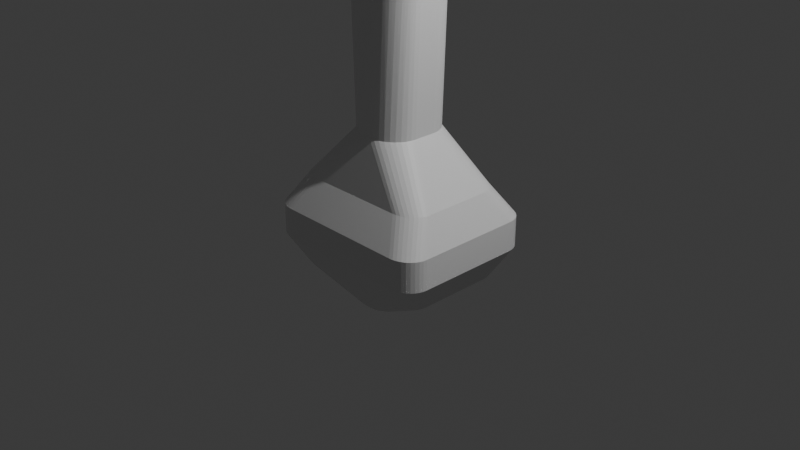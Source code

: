 # Source: dagger.blend  (saved by Blender 4.5.91; exported with 4.5.12 LTS)
import bpy
from mathutils import Matrix  # noqa: F401  (used for matrix-valued properties, if any)

bpy.ops.wm.read_factory_settings(use_empty=True)
scene = bpy.context.scene
scene.name = 'Scene'

# ---- collections
col_collection = bpy.data.collections.new('Collection'); scene.collection.children.link(col_collection)

# ---- materials (node trees are filled in below, after node groups)
mat_material = bpy.data.materials.new('Material')
mat_material.alpha_threshold = 0.0
mat_material.roughness = 0.5
mat_material.line_color = (0.0, 0.0, 0.0, 1.0)

# ---- material node trees
mat_material.use_nodes = True; mat_material.node_tree.nodes.clear()
_N = mat_material.node_tree.nodes; _L = mat_material.node_tree.links
n0 = _N.new('ShaderNodeOutputMaterial'); n0.name = 'Material Output'; n0.location = (200, 100)
n1 = _N.new('ShaderNodeBsdfPrincipled'); n1.name = 'Principled BSDF'; n1.location = (-200, 100)
n1.inputs[3].default_value = 1.45
_L.new(n1.outputs[0], n0.inputs[0])
n0.is_active_output = True

# ---- world
world_world = bpy.data.worlds.new('World'); scene.world = world_world
world_world.use_nodes = True; world_world.node_tree.nodes.clear()
_N = world_world.node_tree.nodes; _L = world_world.node_tree.links
n0 = _N.new('ShaderNodeOutputWorld'); n0.name = 'World Output'; n0.location = (200, 100)
n1 = _N.new('ShaderNodeBackground'); n1.name = 'Background'; n1.location = (-200, 100)
n1.inputs[0].default_value = (0.05088, 0.05088, 0.05088, 1.0)
_L.new(n1.outputs[0], n0.inputs[0])
n0.is_active_output = True
world_world.color = (0.05088, 0.05088, 0.05088)
world_world.sun_shadow_jitter_overblur = 0.0

# ---- cameras
cam_camera = bpy.data.cameras.new('Camera')
cam_camera.clip_end = 100.0
cam_camera.ortho_scale = 7.314

# ---- lights
light_light = bpy.data.lights.new('Light', 'POINT')
light_light.energy = 1000.0
light_light.shadow_soft_size = 0.1

# ---- meshes
me_cube = bpy.data.meshes.new('Cube')
me_cube.from_pydata([(0.03124, -0.4133, 6.211), (0.09513, -0.4089, 6.211), (0.03124, 0.4133, 6.211), (0.09513, 0.4089, 6.211), (0.1571, 0.3957, 6.211), (0.2152, 0.3742, 6.211), (0.2678, 0.3449, 6.211), (0.3131, 0.3089, 6.211), (0.3499, 0.2672, 6.211), (0.377, 0.221, 6.211), (0.3992, 0.1211, 6.211), (0.3936, 0.1718, 6.211), (-0.3992, -0.1211, 6.211), (-0.3936, -0.1718, 6.211), (-0.377, -0.221, 6.211), (-0.3499, -0.2672, 6.211), (-0.3131, -0.3089, 6.211), (-0.2678, -0.3449, 6.211), (-0.2152, -0.3742, 6.211), (-0.1571, -0.3957, 6.211), (-0.09513, -0.4089, 6.211), (-0.03124, -0.4133, 6.211), (0.3554, 0.1211, 1.0), (0.02781, 0.4133, 1.0), (0.3505, 0.1718, 1.0), (0.3357, 0.221, 1.0), (0.3115, 0.2672, 1.0), (0.2788, 0.3089, 1.0), (0.2384, 0.3449, 1.0), (0.1916, 0.3742, 1.0), (0.1399, 0.3957, 1.0), (0.0847, 0.4089, 1.0), (0.02158, 0.4409, -0.8498), (0.2891, 0.2052, -0.8498), (0.06804, 0.4373, -0.8498), (0.1131, 0.4267, -0.8498), (0.1553, 0.4093, -0.8498), (0.1935, 0.3858, -0.8498), (0.2265, 0.3567, -0.8498), (0.2533, 0.3231, -0.8498), (0.273, 0.2858, -0.8498), (0.2851, 0.2462, -0.8498), (0.02781, -0.4133, 1.0), (0.3554, -0.1211, 1.0), (0.0847, -0.4089, 1.0), (0.1399, -0.3957, 1.0), (0.1916, -0.3742, 1.0), (0.2384, -0.3449, 1.0), (0.2788, -0.3089, 1.0), (0.3115, -0.2672, 1.0), (0.3357, -0.221, 1.0), (0.3505, -0.1718, 1.0), (0.2891, -0.2052, -0.8498), (0.02158, -0.4409, -0.8498), (0.2851, -0.2462, -0.8498), (0.273, -0.2858, -0.8498), (0.2533, -0.3231, -0.8498), (0.2265, -0.3567, -0.8498), (0.1935, -0.3858, -0.8498), (0.1553, -0.4093, -0.8498), (0.1131, -0.4267, -0.8498), (0.06804, -0.4373, -0.8498), (-0.02781, 0.4133, 1.0), (-0.3554, 0.1211, 1.0), (-0.0847, 0.4089, 1.0), (-0.1399, 0.3957, 1.0), (-0.1916, 0.3742, 1.0), (-0.2384, 0.3449, 1.0), (-0.2788, 0.3089, 1.0), (-0.3115, 0.2672, 1.0), (-0.3357, 0.221, 1.0), (-0.3505, 0.1718, 1.0), (-0.2891, 0.2052, -0.8498), (-0.02158, 0.4409, -0.8498), (-0.2851, 0.2462, -0.8498), (-0.273, 0.2858, -0.8498), (-0.2533, 0.3231, -0.8498), (-0.2265, 0.3567, -0.8498), (-0.1935, 0.3858, -0.8498), (-0.1553, 0.4093, -0.8498), (-0.1131, 0.4267, -0.8498), (-0.06804, 0.4373, -0.8498), (-0.3554, -0.1211, 1.0), (-0.02781, -0.4133, 1.0), (-0.3505, -0.1718, 1.0), (-0.3357, -0.221, 1.0), (-0.3115, -0.2672, 1.0), (-0.2788, -0.3089, 1.0), (-0.2384, -0.3449, 1.0), (-0.1916, -0.3742, 1.0), (-0.1399, -0.3957, 1.0), (-0.0847, -0.4089, 1.0), (-0.02158, -0.4409, -0.8498), (-0.2891, -0.2052, -0.8498), (-0.06804, -0.4373, -0.8498), (-0.1131, -0.4267, -0.8498), (-0.1553, -0.4093, -0.8498), (-0.1935, -0.3858, -0.8498), (-0.2265, -0.3567, -0.8498), (-0.2533, -0.3231, -0.8498), (-0.273, -0.2858, -0.8498), (-0.2851, -0.2462, -0.8498), (0.8123, 0.3653, 0.4498), (0.5496, 0.6026, 0.4498), (0.8083, 0.4065, 0.4498), (0.7964, 0.4464, 0.4498), (0.7771, 0.4839, 0.4498), (0.7508, 0.5178, 0.4498), (0.7184, 0.5471, 0.4498), (0.6809, 0.5708, 0.4498), (0.6394, 0.5883, 0.4498), (0.5952, 0.599, 0.4498), (0.9864, 0.5758, 0.1249), (0.7261, 0.8123, 0.1249), (0.9824, 0.6169, 0.1249), (0.9707, 0.6567, 0.1249), (0.9515, 0.694, 0.1249), (0.9255, 0.7278, 0.1249), (0.8934, 0.7569, 0.1249), (0.8563, 0.7806, 0.1249), (0.8152, 0.798, 0.1249), (0.7713, 0.8087, 0.1249), (0.9864, 0.5763, -0.2), (0.7259, 0.8123, -0.2), (0.9824, 0.6173, -0.2), (0.9707, 0.657, -0.2), (0.9515, 0.6943, -0.2), (0.9255, 0.728, -0.2), (0.8934, 0.7571, -0.2), (0.8562, 0.7806, -0.2), (0.815, 0.798, -0.2), (0.7712, 0.8087, -0.2), (0.5489, 0.6445, -0.5249), (0.8123, 0.4087, -0.5249), (0.5946, 0.6409, -0.5249), (0.639, 0.6303, -0.5249), (0.6806, 0.6129, -0.5249), (0.7182, 0.5893, -0.5249), (0.7506, 0.5602, -0.5249), (0.777, 0.5266, -0.5249), (0.7964, 0.4893, -0.5249), (0.8083, 0.4496, -0.5249), (-0.5489, -0.6445, -0.5249), (-0.8123, -0.4087, -0.5249), (-0.5946, -0.6409, -0.5249), (-0.639, -0.6303, -0.5249), (-0.6806, -0.6129, -0.5249), (-0.7182, -0.5893, -0.5249), (-0.7506, -0.5602, -0.5249), (-0.777, -0.5266, -0.5249), (-0.7964, -0.4893, -0.5249), (-0.8083, -0.4496, -0.5249), (-0.7259, -0.8123, -0.2), (-0.9864, -0.5763, -0.2), (-0.7712, -0.8087, -0.2), (-0.815, -0.798, -0.2), (-0.8562, -0.7806, -0.2), (-0.8934, -0.7571, -0.2), (-0.9255, -0.728, -0.2), (-0.9515, -0.6943, -0.2), (-0.9707, -0.657, -0.2), (-0.9824, -0.6173, -0.2), (-0.7261, -0.8123, 0.1249), (-0.9864, -0.5758, 0.1249), (-0.7713, -0.8087, 0.1249), (-0.8152, -0.798, 0.1249), (-0.8563, -0.7806, 0.1249), (-0.8934, -0.7569, 0.1249), (-0.9255, -0.7278, 0.1249), (-0.9515, -0.694, 0.1249), (-0.9707, -0.6567, 0.1249), (-0.9824, -0.6169, 0.1249), (-0.8123, -0.3653, 0.4498), (-0.5496, -0.6026, 0.4498), (-0.8083, -0.4065, 0.4498), (-0.7964, -0.4464, 0.4498), (-0.7771, -0.4839, 0.4498), (-0.7508, -0.5178, 0.4498), (-0.7184, -0.5471, 0.4498), (-0.6809, -0.5708, 0.4498), (-0.6394, -0.5883, 0.4498), (-0.5952, -0.599, 0.4498), (0.5496, -0.6026, 0.4498), (0.8123, -0.3653, 0.4498), (0.5952, -0.599, 0.4498), (0.6394, -0.5883, 0.4498), (0.6809, -0.5708, 0.4498), (0.7184, -0.5471, 0.4498), (0.7508, -0.5178, 0.4498), (0.7771, -0.4839, 0.4498), (0.7964, -0.4464, 0.4498), (0.8083, -0.4065, 0.4498), (0.7261, -0.8123, 0.1249), (0.9864, -0.5758, 0.1249), (0.7713, -0.8087, 0.1249), (0.8152, -0.798, 0.1249), (0.8563, -0.7806, 0.1249), (0.8934, -0.7569, 0.1249), (0.9255, -0.7278, 0.1249), (0.9515, -0.694, 0.1249), (0.9707, -0.6567, 0.1249), (0.9824, -0.6169, 0.1249), (0.7259, -0.8123, -0.2), (0.9864, -0.5763, -0.2), (0.7712, -0.8087, -0.2), (0.815, -0.798, -0.2), (0.8562, -0.7806, -0.2), (0.8934, -0.7571, -0.2), (0.9255, -0.728, -0.2), (0.9515, -0.6943, -0.2), (0.9707, -0.657, -0.2), (0.9824, -0.6173, -0.2), (0.8123, -0.4087, -0.5249), (0.5489, -0.6445, -0.5249), (0.8083, -0.4496, -0.5249), (0.7964, -0.4893, -0.5249), (0.777, -0.5266, -0.5249), (0.7506, -0.5602, -0.5249), (0.7182, -0.5893, -0.5249), (0.6806, -0.6129, -0.5249), (0.639, -0.6303, -0.5249), (0.5946, -0.6409, -0.5249), (-0.5496, 0.6026, 0.4498), (-0.8123, 0.3653, 0.4498), (-0.5952, 0.599, 0.4498), (-0.6394, 0.5883, 0.4498), (-0.6809, 0.5708, 0.4498), (-0.7184, 0.5471, 0.4498), (-0.7508, 0.5178, 0.4498), (-0.7771, 0.4839, 0.4498), (-0.7964, 0.4464, 0.4498), (-0.8083, 0.4065, 0.4498), (-0.7261, 0.8123, 0.1249), (-0.9864, 0.5758, 0.1249), (-0.7713, 0.8087, 0.1249), (-0.8152, 0.798, 0.1249), (-0.8563, 0.7806, 0.1249), (-0.8934, 0.7569, 0.1249), (-0.9255, 0.7278, 0.1249), (-0.9515, 0.694, 0.1249), (-0.9707, 0.6567, 0.1249), (-0.9824, 0.6169, 0.1249), (-0.7259, 0.8123, -0.2), (-0.9864, 0.5763, -0.2), (-0.7712, 0.8087, -0.2), (-0.815, 0.798, -0.2), (-0.8562, 0.7806, -0.2), (-0.8934, 0.7571, -0.2), (-0.9255, 0.728, -0.2), (-0.9515, 0.6943, -0.2), (-0.9707, 0.657, -0.2), (-0.9824, 0.6173, -0.2), (-0.8123, 0.4087, -0.5249), (-0.5489, 0.6445, -0.5249), (-0.8083, 0.4496, -0.5249), (-0.7964, 0.4893, -0.5249), (-0.777, 0.5266, -0.5249), (-0.7506, 0.5602, -0.5249), (-0.7182, 0.5893, -0.5249), (-0.6806, 0.6129, -0.5249), (-0.639, 0.6303, -0.5249), (-0.5946, 0.6409, -0.5249), (0.1571, -0.3957, 6.211), (0.2152, -0.3742, 6.211), (0.2678, -0.3449, 6.211), (0.3131, -0.3089, 6.211), (0.3499, -0.2672, 6.211), (0.377, -0.221, 6.211), (0.3936, -0.1718, 6.211), (0.3992, -0.1211, 6.211), (-0.09513, 0.4089, 6.211), (-0.03124, 0.4133, 6.211), (-0.1571, 0.3957, 6.211), (-0.2152, 0.3742, 6.211), (-0.2678, 0.3449, 6.211), (-0.3131, 0.3089, 6.211), (-0.3499, 0.2672, 6.211), (-0.377, 0.221, 6.211), (-0.3936, 0.1718, 6.211), (-0.3992, 0.1211, 6.211), (0.03624, -0.4133, 3.605), (-0.03624, -0.4133, 3.605), (-0.3633, 0.3089, 3.605), (-0.3107, 0.3449, 3.605), (0.4567, -0.1718, 3.605), (0.4374, -0.221, 3.605), (0.4567, 0.1718, 3.605), (0.4632, 0.1211, 3.605), (-0.3633, -0.3089, 3.605), (-0.406, -0.2672, 3.605), (-0.1104, 0.4089, 3.605), (-0.03624, 0.4133, 3.605), (0.3107, -0.3449, 3.605), (0.2497, -0.3742, 3.605), (-0.1104, -0.4089, 3.605), (-0.1823, -0.3957, 3.605), (0.2497, 0.3742, 3.605), (0.3107, 0.3449, 3.605), (-0.406, 0.2672, 3.605), (0.4632, -0.1211, 3.605), (-0.4374, -0.221, 3.605), (0.4374, 0.221, 3.605), (-0.1823, 0.3957, 3.605), (0.3633, -0.3089, 3.605), (-0.2497, -0.3742, 3.605), (0.1104, -0.4089, 3.605), (0.1823, 0.3957, 3.605), (-0.4374, 0.221, 3.605), (-0.4567, -0.1718, 3.605), (0.406, 0.2672, 3.605), (-0.2497, 0.3742, 3.605), (0.406, -0.2672, 3.605), (-0.3107, -0.3449, 3.605), (0.1823, -0.3957, 3.605), (0.1104, 0.4089, 3.605), (-0.4567, 0.1718, 3.605), (-0.4632, -0.1211, 3.605), (0.3633, 0.3089, 3.605), (0.03624, 0.4133, 3.605), (-0.4632, 0.1211, 3.605), (-0.7195, -0.467, 5.602), (-1.041, -0.1524, 6.808), (-0.7195, 0.467, 5.602), (-1.041, 0.1524, 6.808), (0.7195, -0.467, 5.602), (1.041, -0.1524, 6.808), (0.7195, 0.467, 5.602), (1.041, 0.1524, 6.808), (-3.967, 0.2345, 6.072), (-3.967, -0.2345, 6.072), (-3.967, -0.1392, 6.571), (-3.967, 0.1392, 6.571), (3.967, 0.1392, 6.571), (3.967, 0.2345, 6.072), (3.967, -0.2345, 6.072), (3.967, -0.1392, 6.571), (-1.041, -0.1479, 15.85), (-1.041, 0.1479, 15.85), (1.041, 0.1479, 15.85), (1.041, -0.1479, 15.85), (0.0, 0.467, 5.602), (0.0, 0.3523, 6.808), (0.0, -0.467, 5.602), (0.0, -0.3523, 6.808), (0.0, 0.1479, 18.22), (0.0, -0.1479, 18.22), (-0.8801, -0.5525, 6.205), (-0.8801, 0.5525, 6.205), (0.8801, 0.5525, 6.205), (0.8801, -0.5525, 6.205), (-3.967, -0.2345, 6.322), (-3.967, 0.2345, 6.322), (3.967, 0.2345, 6.322), (3.967, -0.2345, 6.322), (0.0, -0.5525, 6.205), (0.0, 0.5525, 6.205)], [], [(293, 292, 264, 263), (289, 288, 16, 15), (285, 284, 268, 267), (301, 309, 8, 9), (308, 300, 14, 13), (298, 307, 277, 276), (296, 306, 4, 5), (280, 305, 1, 0), (304, 295, 19, 18), (292, 303, 265, 264), (290, 302, 272, 270), (286, 301, 9, 11), (300, 289, 15, 14), (284, 299, 269, 268), (282, 298, 276, 275), (297, 296, 5, 6), (295, 294, 20, 19), (291, 290, 270, 271), (287, 286, 11, 10), (283, 282, 275, 274), (133, 33, 41, 141), (141, 41, 40, 140), (140, 40, 39, 139), (139, 39, 38, 138), (138, 38, 37, 137), (137, 37, 36, 136), (136, 36, 35, 135), (135, 35, 34, 134), (134, 34, 32, 132), (173, 83, 91, 181), (181, 91, 90, 180), (180, 90, 89, 179), (179, 89, 88, 178), (178, 88, 87, 177), (177, 87, 86, 176), (176, 86, 85, 175), (175, 85, 84, 174), (174, 84, 82, 172), (213, 53, 61, 221), (221, 61, 60, 220), (220, 60, 59, 219), (219, 59, 58, 218), (218, 58, 57, 217), (217, 57, 56, 216), (216, 56, 55, 215), (215, 55, 54, 214), (214, 54, 52, 212), (253, 73, 81, 261), (261, 81, 80, 260), (260, 80, 79, 259), (259, 79, 78, 258), (258, 78, 77, 257), (257, 77, 76, 256), (256, 76, 75, 255), (255, 75, 74, 254), (254, 74, 72, 252), (22, 102, 104, 24), (24, 104, 105, 25), (25, 105, 106, 26), (26, 106, 107, 27), (27, 107, 108, 28), (28, 108, 109, 29), (29, 109, 110, 30), (30, 110, 111, 31), (31, 111, 103, 23), (102, 112, 114, 104), (104, 114, 115, 105), (105, 115, 116, 106), (106, 116, 117, 107), (107, 117, 118, 108), (108, 118, 119, 109), (109, 119, 120, 110), (110, 120, 121, 111), (111, 121, 113, 103), (112, 122, 124, 114), (114, 124, 125, 115), (115, 125, 126, 116), (116, 126, 127, 117), (117, 127, 128, 118), (118, 128, 129, 119), (119, 129, 130, 120), (120, 130, 131, 121), (121, 131, 123, 113), (122, 133, 141, 124), (124, 141, 140, 125), (125, 140, 139, 126), (126, 139, 138, 127), (127, 138, 137, 128), (128, 137, 136, 129), (129, 136, 135, 130), (130, 135, 134, 131), (131, 134, 132, 123), (92, 142, 144, 94), (94, 144, 145, 95), (95, 145, 146, 96), (96, 146, 147, 97), (97, 147, 148, 98), (98, 148, 149, 99), (99, 149, 150, 100), (100, 150, 151, 101), (101, 151, 143, 93), (142, 152, 154, 144), (144, 154, 155, 145), (145, 155, 156, 146), (146, 156, 157, 147), (147, 157, 158, 148), (148, 158, 159, 149), (149, 159, 160, 150), (150, 160, 161, 151), (151, 161, 153, 143), (152, 162, 164, 154), (154, 164, 165, 155), (155, 165, 166, 156), (156, 166, 167, 157), (157, 167, 168, 158), (158, 168, 169, 159), (159, 169, 170, 160), (160, 170, 171, 161), (161, 171, 163, 153), (162, 173, 181, 164), (164, 181, 180, 165), (165, 180, 179, 166), (166, 179, 178, 167), (167, 178, 177, 168), (168, 177, 176, 169), (169, 176, 175, 170), (170, 175, 174, 171), (171, 174, 172, 163), (42, 182, 184, 44), (44, 184, 185, 45), (45, 185, 186, 46), (46, 186, 187, 47), (47, 187, 188, 48), (48, 188, 189, 49), (49, 189, 190, 50), (50, 190, 191, 51), (51, 191, 183, 43), (182, 192, 194, 184), (184, 194, 195, 185), (185, 195, 196, 186), (186, 196, 197, 187), (187, 197, 198, 188), (188, 198, 199, 189), (189, 199, 200, 190), (190, 200, 201, 191), (191, 201, 193, 183), (192, 202, 204, 194), (194, 204, 205, 195), (195, 205, 206, 196), (196, 206, 207, 197), (197, 207, 208, 198), (198, 208, 209, 199), (199, 209, 210, 200), (200, 210, 211, 201), (201, 211, 203, 193), (202, 213, 221, 204), (204, 221, 220, 205), (205, 220, 219, 206), (206, 219, 218, 207), (207, 218, 217, 208), (208, 217, 216, 209), (209, 216, 215, 210), (210, 215, 214, 211), (211, 214, 212, 203), (62, 222, 224, 64), (64, 224, 225, 65), (65, 225, 226, 66), (66, 226, 227, 67), (67, 227, 228, 68), (68, 228, 229, 69), (69, 229, 230, 70), (70, 230, 231, 71), (71, 231, 223, 63), (222, 232, 234, 224), (224, 234, 235, 225), (225, 235, 236, 226), (226, 236, 237, 227), (227, 237, 238, 228), (228, 238, 239, 229), (229, 239, 240, 230), (230, 240, 241, 231), (231, 241, 233, 223), (232, 242, 244, 234), (234, 244, 245, 235), (235, 245, 246, 236), (236, 246, 247, 237), (237, 247, 248, 238), (238, 248, 249, 239), (239, 249, 250, 240), (240, 250, 251, 241), (241, 251, 243, 233), (242, 253, 261, 244), (244, 261, 260, 245), (245, 260, 259, 246), (246, 259, 258, 247), (247, 258, 257, 248), (248, 257, 256, 249), (249, 256, 255, 250), (250, 255, 254, 251), (251, 254, 252, 243), (102, 22, 43, 183), (281, 280, 0, 21), (222, 62, 23, 103), (73, 253, 132, 32), (33, 133, 212, 52), (72, 74, 75, 76, 77, 78, 79, 80, 81, 73, 32, 34, 35, 36, 37, 38, 39, 40, 41, 33, 52, 54, 55, 56, 57, 58, 59, 60, 61, 53, 92, 94, 95, 96, 97, 98, 99, 100, 101, 93), (182, 42, 83, 173), (53, 213, 142, 92), (172, 82, 63, 223), (93, 143, 252, 72), (112, 102, 183, 193), (232, 222, 103, 113), (242, 232, 113, 123), (122, 112, 193, 203), (253, 242, 123, 132), (133, 122, 203, 212), (143, 153, 243, 252), (213, 202, 152, 142), (153, 163, 233, 243), (202, 192, 162, 152), (163, 172, 223, 233), (192, 182, 173, 162), (302, 310, 273, 272), (303, 311, 266, 265), (312, 304, 18, 17), (305, 313, 262, 1), (306, 314, 3, 4), (307, 315, 278, 277), (316, 308, 13, 12), (309, 317, 7, 8), (299, 287, 10, 269), (310, 283, 274, 273), (311, 285, 267, 266), (288, 312, 17, 16), (318, 291, 271, 2), (313, 293, 263, 262), (314, 318, 2, 3), (315, 319, 279, 278), (294, 281, 21, 20), (319, 316, 12, 279), (317, 297, 6, 7), (27, 28, 297, 317), (63, 82, 316, 319), (91, 83, 281, 294), (71, 63, 319, 315), (31, 23, 318, 314), (45, 46, 293, 313), (23, 62, 291, 318), (87, 88, 312, 288), (49, 50, 285, 311), (66, 67, 283, 310), (43, 22, 287, 299), (26, 27, 317, 309), (82, 84, 308, 316), (70, 71, 315, 307), (30, 31, 314, 306), (44, 45, 313, 305), (88, 89, 304, 312), (48, 49, 311, 303), (65, 66, 310, 302), (83, 42, 280, 281), (67, 68, 282, 283), (22, 24, 286, 287), (62, 64, 290, 291), (90, 91, 294, 295), (28, 29, 296, 297), (68, 69, 298, 282), (51, 43, 299, 284), (85, 86, 289, 300), (24, 25, 301, 286), (64, 65, 302, 290), (47, 48, 303, 292), (89, 90, 295, 304), (42, 44, 305, 280), (29, 30, 306, 296), (69, 70, 307, 298), (84, 85, 300, 308), (25, 26, 309, 301), (50, 51, 284, 285), (86, 87, 288, 289), (46, 47, 292, 293), (322, 320, 329, 328), (355, 341, 327, 348), (321, 323, 331, 330), (354, 343, 321, 346), (340, 326, 324, 342), (323, 321, 336, 337), (350, 330, 331, 351), (352, 332, 335, 353), (349, 324, 334, 353), (324, 326, 333, 334), (347, 322, 328, 351), (346, 321, 330, 350), (327, 325, 335, 332), (348, 327, 332, 352), (344, 337, 336, 345), (343, 325, 339, 345), (341, 323, 337, 344), (325, 327, 338, 339), (327, 341, 344, 338), (321, 343, 345, 336), (338, 344, 345, 339), (322, 340, 342, 320), (349, 325, 343, 354), (347, 323, 341, 355), (322, 347, 355, 340), (324, 349, 354, 342), (326, 348, 352, 333), (320, 346, 350, 329), (323, 347, 351, 331), (325, 349, 353, 335), (333, 352, 353, 334), (329, 350, 351, 328), (342, 354, 346, 320), (340, 355, 348, 326)])
_uv = me_cube.uv_layers.new(name='UVMap')
_uv.uv.foreach_set('vector', [0.6726, 0.7456, 0.6583, 0.7335, 0.6609, 0.7376, 0.6752, 0.7473, 0.6272, 0.04643, 0.6289, 0.03323, 0.6293, 0.03014, 0.6275, 0.04322, 0.6304, 0.6895, 0.6265, 0.676, 0.6265, 0.677, 0.6311, 0.6919, 0.6304, 0.5605, 0.6369, 0.5472, 0.6385, 0.5441, 0.6311, 0.5581, 0.6253, 0.07389, 0.626, 0.06021, 0.6261, 0.05774, 0.6253, 0.07295, 0.6272, 0.2036, 0.626, 0.1898, 0.6261, 0.1923, 0.6275, 0.2068, 0.6726, 0.5044, 0.6892, 0.4962, 0.6914, 0.4952, 0.6752, 0.5027, 0.6901, 0.7996, 0.7078, 0.7594, 0.7092, 0.7598, 0.6895, 0.8007, 0.627, 0.954, 0.6263, 0.9273, 0.6261, 0.9248, 0.6274, 0.9441, 0.6583, 0.7335, 0.6463, 0.7156, 0.6487, 0.7186, 0.6609, 0.7376, 0.6253, 0.3435, 0.6263, 0.3227, 0.6261, 0.3252, 0.6253, 0.3451, 0.6265, 0.574, 0.6304, 0.5605, 0.6311, 0.5581, 0.6265, 0.573, 0.626, 0.06021, 0.6272, 0.04643, 0.6275, 0.04322, 0.6261, 0.05774, 0.6265, 0.676, 0.625, 0.6616, 0.625, 0.6616, 0.6265, 0.677, 0.6289, 0.2168, 0.6272, 0.2036, 0.6275, 0.2068, 0.6293, 0.2199, 0.6583, 0.5165, 0.6726, 0.5044, 0.6752, 0.5027, 0.6609, 0.5124, 0.6263, 0.9273, 0.6253, 0.9065, 0.6253, 0.9049, 0.6261, 0.9248, 0.625, 0.3647, 0.6253, 0.3435, 0.6253, 0.3451, 0.625, 0.3652, 0.625, 0.5884, 0.6265, 0.574, 0.6265, 0.573, 0.625, 0.5884, 0.6292, 0.2731, 0.6289, 0.2168, 0.6293, 0.2199, 0.6292, 0.2879, 0.425, 0.5457, 0.375, 0.5668, 0.3734, 0.5552, 0.4247, 0.5377, 0.4247, 0.5377, 0.3734, 0.5552, 0.3686, 0.5439, 0.4239, 0.5296, 0.4239, 0.5296, 0.3686, 0.5439, 0.3609, 0.5333, 0.4226, 0.5218, 0.4226, 0.5218, 0.3609, 0.5333, 0.3503, 0.5237, 0.4209, 0.5142, 0.4209, 0.5142, 0.3503, 0.5237, 0.3375, 0.5102, 0.4213, 0.4894, 0.4213, 0.4894, 0.3375, 0.5102, 0.3225, 0.5028, 0.4229, 0.4818, 0.4229, 0.4818, 0.3225, 0.5028, 0.3055, 0.497, 0.4241, 0.4742, 0.4241, 0.4742, 0.3055, 0.497, 0.2871, 0.4933, 0.4248, 0.4667, 0.4248, 0.4667, 0.2871, 0.4933, 0.299, 0.4603, 0.425, 0.4595, 0.575, 0.9596, 0.625, 0.8848, 0.6253, 0.9049, 0.5753, 0.9668, 0.5753, 0.9668, 0.6253, 0.9049, 0.6261, 0.9248, 0.576, 0.9744, 0.576, 0.9744, 0.6261, 0.9248, 0.6274, 0.9441, 0.5773, 0.982, 0.5773, 0.982, 0.6274, 0.9441, 0.625, 1.0, 0.5792, 1.0, 0.5793, 0.0, 0.625, 0.0, 0.6293, 0.03014, 0.5791, 0.01469, 0.5791, 0.01469, 0.6293, 0.03014, 0.6275, 0.04322, 0.5774, 0.02314, 0.5774, 0.02314, 0.6275, 0.04322, 0.6261, 0.05774, 0.5761, 0.03179, 0.5761, 0.03179, 0.6261, 0.05774, 0.6253, 0.07295, 0.5753, 0.04054, 0.5753, 0.04054, 0.6253, 0.07295, 0.625, 0.08839, 0.575, 0.04923, 0.425, 0.7905, 0.299, 0.7897, 0.2871, 0.7567, 0.4248, 0.7833, 0.4248, 0.7833, 0.2871, 0.7567, 0.3055, 0.753, 0.4241, 0.7758, 0.4241, 0.7758, 0.3055, 0.753, 0.3225, 0.7472, 0.4229, 0.7682, 0.4229, 0.7682, 0.3225, 0.7472, 0.3375, 0.7398, 0.4213, 0.7606, 0.4213, 0.7606, 0.3375, 0.7398, 0.3503, 0.7263, 0.4209, 0.7358, 0.4209, 0.7358, 0.3503, 0.7263, 0.3609, 0.7167, 0.4226, 0.7282, 0.4226, 0.7282, 0.3609, 0.7167, 0.3686, 0.7061, 0.4239, 0.7204, 0.4239, 0.7204, 0.3686, 0.7061, 0.3734, 0.6948, 0.4247, 0.7123, 0.4247, 0.7123, 0.3734, 0.6948, 0.375, 0.6832, 0.425, 0.7043, 0.425, 0.2905, 0.375, 0.3657, 0.3748, 0.3455, 0.4248, 0.2833, 0.4248, 0.2833, 0.3748, 0.3455, 0.374, 0.3256, 0.4241, 0.2758, 0.4241, 0.2758, 0.374, 0.3256, 0.3728, 0.3062, 0.4229, 0.2682, 0.4229, 0.2682, 0.3728, 0.3062, 0.3712, 0.2882, 0.4213, 0.2606, 0.4213, 0.2606, 0.3712, 0.2882, 0.3707, 0.2274, 0.4209, 0.2358, 0.4209, 0.2358, 0.3707, 0.2274, 0.3725, 0.2174, 0.4226, 0.2282, 0.4226, 0.2282, 0.3725, 0.2174, 0.3739, 0.2064, 0.4239, 0.2204, 0.4239, 0.2204, 0.3739, 0.2064, 0.3747, 0.1949, 0.4247, 0.2123, 0.4247, 0.2123, 0.3747, 0.1949, 0.375, 0.1832, 0.425, 0.2043, 0.625, 0.5884, 0.575, 0.5492, 0.5753, 0.5405, 0.6265, 0.573, 0.6265, 0.573, 0.5753, 0.5405, 0.5761, 0.5318, 0.6311, 0.5581, 0.6311, 0.5581, 0.5761, 0.5318, 0.5774, 0.5231, 0.6385, 0.5441, 0.6385, 0.5441, 0.5774, 0.5231, 0.5791, 0.5147, 0.6487, 0.5314, 0.6487, 0.5314, 0.5791, 0.5147, 0.5791, 0.4898, 0.6609, 0.5124, 0.6609, 0.5124, 0.5791, 0.4898, 0.5773, 0.482, 0.6752, 0.5027, 0.6752, 0.5027, 0.5773, 0.482, 0.576, 0.4744, 0.6914, 0.4952, 0.6914, 0.4952, 0.576, 0.4744, 0.5753, 0.4668, 0.7092, 0.4902, 0.7092, 0.4902, 0.5753, 0.4668, 0.575, 0.4596, 0.6895, 0.4493, 0.575, 0.5492, 0.525, 0.5364, 0.5251, 0.53, 0.5753, 0.5405, 0.5753, 0.5405, 0.5251, 0.53, 0.5256, 0.5237, 0.5761, 0.5318, 0.5761, 0.5318, 0.5256, 0.5237, 0.5263, 0.5175, 0.5774, 0.5231, 0.5774, 0.5231, 0.5263, 0.5175, 0.5272, 0.5117, 0.5791, 0.5147, 0.5791, 0.5147, 0.5272, 0.5117, 0.5272, 0.4891, 0.5791, 0.4898, 0.5791, 0.4898, 0.5272, 0.4891, 0.5263, 0.484, 0.5773, 0.482, 0.5773, 0.482, 0.5263, 0.484, 0.5256, 0.4785, 0.576, 0.4744, 0.576, 0.4744, 0.5256, 0.4785, 0.5251, 0.4728, 0.5753, 0.4668, 0.5753, 0.4668, 0.5251, 0.4728, 0.525, 0.467, 0.575, 0.4596, 0.525, 0.5364, 0.475, 0.5363, 0.4749, 0.5299, 0.5251, 0.53, 0.5251, 0.53, 0.4749, 0.5299, 0.4744, 0.5237, 0.5256, 0.5237, 0.5256, 0.5237, 0.4744, 0.5237, 0.4738, 0.5176, 0.5263, 0.5175, 0.5263, 0.5175, 0.4738, 0.5176, 0.4728, 0.512, 0.5272, 0.5117, 0.5272, 0.5117, 0.4728, 0.512, 0.4731, 0.489, 0.5272, 0.4891, 0.5272, 0.4891, 0.4731, 0.489, 0.4739, 0.4839, 0.5263, 0.484, 0.5263, 0.484, 0.4739, 0.4839, 0.4745, 0.4785, 0.5256, 0.4785, 0.5256, 0.4785, 0.4745, 0.4785, 0.4749, 0.4728, 0.5251, 0.4728, 0.5251, 0.4728, 0.4749, 0.4728, 0.475, 0.467, 0.525, 0.467, 0.475, 0.5363, 0.425, 0.5457, 0.4247, 0.5377, 0.4749, 0.5299, 0.4749, 0.5299, 0.4247, 0.5377, 0.4239, 0.5296, 0.4744, 0.5237, 0.4744, 0.5237, 0.4239, 0.5296, 0.4226, 0.5218, 0.4738, 0.5176, 0.4738, 0.5176, 0.4226, 0.5218, 0.4209, 0.5142, 0.4728, 0.512, 0.4728, 0.512, 0.4209, 0.5142, 0.4213, 0.4894, 0.4731, 0.489, 0.4731, 0.489, 0.4213, 0.4894, 0.4229, 0.4818, 0.4739, 0.4839, 0.4739, 0.4839, 0.4229, 0.4818, 0.4241, 0.4742, 0.4745, 0.4785, 0.4745, 0.4785, 0.4241, 0.4742, 0.4248, 0.4667, 0.4749, 0.4728, 0.4749, 0.4728, 0.4248, 0.4667, 0.425, 0.4595, 0.475, 0.467, 0.375, 0.8843, 0.425, 0.9595, 0.4248, 0.9667, 0.3748, 0.9045, 0.3748, 0.9045, 0.4248, 0.9667, 0.4241, 0.9742, 0.374, 0.9244, 0.374, 0.9244, 0.4241, 0.9742, 0.4229, 0.9818, 0.3728, 0.9438, 0.3728, 0.9438, 0.4229, 0.9818, 0.4208, 1.0, 0.375, 1.0, 0.375, 0.0, 0.4207, 0.0, 0.4209, 0.01422, 0.3707, 0.02255, 0.3707, 0.02255, 0.4209, 0.01422, 0.4226, 0.02178, 0.3725, 0.03255, 0.3725, 0.03255, 0.4226, 0.02178, 0.4239, 0.02965, 0.3739, 0.04358, 0.3739, 0.04358, 0.4239, 0.02965, 0.4247, 0.03769, 0.3747, 0.05513, 0.3747, 0.05513, 0.4247, 0.03769, 0.425, 0.04574, 0.375, 0.06682, 0.425, 0.9595, 0.475, 0.967, 0.4749, 0.9728, 0.4248, 0.9667, 0.4248, 0.9667, 0.4749, 0.9728, 0.4745, 0.9785, 0.4241, 0.9742, 0.4241, 0.9742, 0.4745, 0.9785, 0.4739, 0.9839, 0.4229, 0.9818, 0.4229, 0.9818, 0.4739, 0.9839, 0.4707, 1.0, 0.4208, 1.0, 0.4207, 0.0, 0.4707, 0.0, 0.4728, 0.01201, 0.4209, 0.01422, 0.4209, 0.01422, 0.4728, 0.01201, 0.4738, 0.01763, 0.4226, 0.02178, 0.4226, 0.02178, 0.4738, 0.01763, 0.4744, 0.02367, 0.4239, 0.02965, 0.4239, 0.02965, 0.4744, 0.02367, 0.4749, 0.02995, 0.4247, 0.03769, 0.4247, 0.03769, 0.4749, 0.02995, 0.475, 0.03631, 0.425, 0.04574, 0.475, 0.967, 0.525, 0.967, 0.5251, 0.9728, 0.4749, 0.9728, 0.4749, 0.9728, 0.5251, 0.9728, 0.5256, 0.9785, 0.4745, 0.9785, 0.4745, 0.9785, 0.5256, 0.9785, 0.5263, 0.984, 0.4739, 0.9839, 0.4739, 0.9839, 0.5263, 0.984, 0.5294, 1.0, 0.4707, 1.0, 0.4707, 0.0, 0.5294, 0.0, 0.5272, 0.01175, 0.4728, 0.01201, 0.4728, 0.01201, 0.5272, 0.01175, 0.5263, 0.01752, 0.4738, 0.01763, 0.4738, 0.01763, 0.5263, 0.01752, 0.5256, 0.02366, 0.4744, 0.02367, 0.4744, 0.02367, 0.5256, 0.02366, 0.5251, 0.03, 0.4749, 0.02995, 0.4749, 0.02995, 0.5251, 0.03, 0.525, 0.03639, 0.475, 0.03631, 0.525, 0.967, 0.575, 0.9596, 0.5753, 0.9668, 0.5251, 0.9728, 0.5251, 0.9728, 0.5753, 0.9668, 0.576, 0.9744, 0.5256, 0.9785, 0.5256, 0.9785, 0.576, 0.9744, 0.5773, 0.982, 0.5263, 0.984, 0.5263, 0.984, 0.5773, 0.982, 0.5792, 1.0, 0.5294, 1.0, 0.5294, 0.0, 0.5793, 0.0, 0.5791, 0.01469, 0.5272, 0.01175, 0.5272, 0.01175, 0.5791, 0.01469, 0.5774, 0.02314, 0.5263, 0.01752, 0.5263, 0.01752, 0.5774, 0.02314, 0.5761, 0.03179, 0.5256, 0.02366, 0.5256, 0.02366, 0.5761, 0.03179, 0.5753, 0.04054, 0.5251, 0.03, 0.5251, 0.03, 0.5753, 0.04054, 0.575, 0.04923, 0.525, 0.03639, 0.6895, 0.8007, 0.575, 0.7904, 0.5753, 0.7832, 0.7092, 0.7598, 0.7092, 0.7598, 0.5753, 0.7832, 0.576, 0.7756, 0.6914, 0.7548, 0.6914, 0.7548, 0.576, 0.7756, 0.5773, 0.768, 0.6752, 0.7473, 0.6752, 0.7473, 0.5773, 0.768, 0.5791, 0.7602, 0.6609, 0.7376, 0.6609, 0.7376, 0.5791, 0.7602, 0.5791, 0.7353, 0.6487, 0.7186, 0.6487, 0.7186, 0.5791, 0.7353, 0.5774, 0.7269, 0.6385, 0.7059, 0.6385, 0.7059, 0.5774, 0.7269, 0.5761, 0.7182, 0.6311, 0.6919, 0.6311, 0.6919, 0.5761, 0.7182, 0.5753, 0.7095, 0.6265, 0.677, 0.6265, 0.677, 0.5753, 0.7095, 0.575, 0.7008, 0.625, 0.6616, 0.575, 0.7904, 0.525, 0.783, 0.5251, 0.7772, 0.5753, 0.7832, 0.5753, 0.7832, 0.5251, 0.7772, 0.5256, 0.7715, 0.576, 0.7756, 0.576, 0.7756, 0.5256, 0.7715, 0.5263, 0.766, 0.5773, 0.768, 0.5773, 0.768, 0.5263, 0.766, 0.5272, 0.7609, 0.5791, 0.7602, 0.5791, 0.7602, 0.5272, 0.7609, 0.5272, 0.7383, 0.5791, 0.7353, 0.5791, 0.7353, 0.5272, 0.7383, 0.5263, 0.7325, 0.5774, 0.7269, 0.5774, 0.7269, 0.5263, 0.7325, 0.5256, 0.7263, 0.5761, 0.7182, 0.5761, 0.7182, 0.5256, 0.7263, 0.5251, 0.72, 0.5753, 0.7095, 0.5753, 0.7095, 0.5251, 0.72, 0.525, 0.7136, 0.575, 0.7008, 0.525, 0.783, 0.475, 0.783, 0.4749, 0.7772, 0.5251, 0.7772, 0.5251, 0.7772, 0.4749, 0.7772, 0.4745, 0.7715, 0.5256, 0.7715, 0.5256, 0.7715, 0.4745, 0.7715, 0.4739, 0.7661, 0.5263, 0.766, 0.5263, 0.766, 0.4739, 0.7661, 0.4731, 0.761, 0.5272, 0.7609, 0.5272, 0.7609, 0.4731, 0.761, 0.4728, 0.738, 0.5272, 0.7383, 0.5272, 0.7383, 0.4728, 0.738, 0.4738, 0.7324, 0.5263, 0.7325, 0.5263, 0.7325, 0.4738, 0.7324, 0.4744, 0.7263, 0.5256, 0.7263, 0.5256, 0.7263, 0.4744, 0.7263, 0.4749, 0.7201, 0.5251, 0.72, 0.5251, 0.72, 0.4749, 0.7201, 0.475, 0.7137, 0.525, 0.7136, 0.475, 0.783, 0.425, 0.7905, 0.4248, 0.7833, 0.4749, 0.7772, 0.4749, 0.7772, 0.4248, 0.7833, 0.4241, 0.7758, 0.4745, 0.7715, 0.4745, 0.7715, 0.4241, 0.7758, 0.4229, 0.7682, 0.4739, 0.7661, 0.4739, 0.7661, 0.4229, 0.7682, 0.4213, 0.7606, 0.4731, 0.761, 0.4731, 0.761, 0.4213, 0.7606, 0.4209, 0.7358, 0.4728, 0.738, 0.4728, 0.738, 0.4209, 0.7358, 0.4226, 0.7282, 0.4738, 0.7324, 0.4738, 0.7324, 0.4226, 0.7282, 0.4239, 0.7204, 0.4744, 0.7263, 0.4744, 0.7263, 0.4239, 0.7204, 0.4247, 0.7123, 0.4749, 0.7201, 0.4749, 0.7201, 0.4247, 0.7123, 0.425, 0.7043, 0.475, 0.7137, 0.625, 0.3652, 0.575, 0.2904, 0.5753, 0.2832, 0.6253, 0.3451, 0.6253, 0.3451, 0.5753, 0.2832, 0.576, 0.2756, 0.6261, 0.3252, 0.6261, 0.3252, 0.576, 0.2756, 0.5773, 0.268, 0.6274, 0.3059, 0.6274, 0.3059, 0.5773, 0.268, 0.5791, 0.2602, 0.6292, 0.2879, 0.6292, 0.2879, 0.5791, 0.2602, 0.5791, 0.2353, 0.6293, 0.2199, 0.6293, 0.2199, 0.5791, 0.2353, 0.5774, 0.2269, 0.6275, 0.2068, 0.6275, 0.2068, 0.5774, 0.2269, 0.5761, 0.2182, 0.6261, 0.1923, 0.6261, 0.1923, 0.5761, 0.2182, 0.5753, 0.2095, 0.6253, 0.177, 0.6253, 0.177, 0.5753, 0.2095, 0.575, 0.2008, 0.625, 0.1616, 0.575, 0.2904, 0.525, 0.283, 0.5251, 0.2772, 0.5753, 0.2832, 0.5753, 0.2832, 0.5251, 0.2772, 0.5256, 0.2715, 0.576, 0.2756, 0.576, 0.2756, 0.5256, 0.2715, 0.5263, 0.266, 0.5773, 0.268, 0.5773, 0.268, 0.5263, 0.266, 0.5272, 0.2609, 0.5791, 0.2602, 0.5791, 0.2602, 0.5272, 0.2609, 0.5272, 0.2383, 0.5791, 0.2353, 0.5791, 0.2353, 0.5272, 0.2383, 0.5263, 0.2325, 0.5774, 0.2269, 0.5774, 0.2269, 0.5263, 0.2325, 0.5256, 0.2263, 0.5761, 0.2182, 0.5761, 0.2182, 0.5256, 0.2263, 0.5251, 0.22, 0.5753, 0.2095, 0.5753, 0.2095, 0.5251, 0.22, 0.525, 0.2136, 0.575, 0.2008, 0.525, 0.283, 0.475, 0.283, 0.4749, 0.2772, 0.5251, 0.2772, 0.5251, 0.2772, 0.4749, 0.2772, 0.4745, 0.2715, 0.5256, 0.2715, 0.5256, 0.2715, 0.4745, 0.2715, 0.4739, 0.2661, 0.5263, 0.266, 0.5263, 0.266, 0.4739, 0.2661, 0.4731, 0.261, 0.5272, 0.2609, 0.5272, 0.2609, 0.4731, 0.261, 0.4728, 0.238, 0.5272, 0.2383, 0.5272, 0.2383, 0.4728, 0.238, 0.4738, 0.2324, 0.5263, 0.2325, 0.5263, 0.2325, 0.4738, 0.2324, 0.4744, 0.2263, 0.5256, 0.2263, 0.5256, 0.2263, 0.4744, 0.2263, 0.4749, 0.2201, 0.5251, 0.22, 0.5251, 0.22, 0.4749, 0.2201, 0.475, 0.2137, 0.525, 0.2136, 0.475, 0.283, 0.425, 0.2905, 0.4248, 0.2833, 0.4749, 0.2772, 0.4749, 0.2772, 0.4248, 0.2833, 0.4241, 0.2758, 0.4745, 0.2715, 0.4745, 0.2715, 0.4241, 0.2758, 0.4229, 0.2682, 0.4739, 0.2661, 0.4739, 0.2661, 0.4229, 0.2682, 0.4213, 0.2606, 0.4731, 0.261, 0.4731, 0.261, 0.4213, 0.2606, 0.4209, 0.2358, 0.4728, 0.238, 0.4728, 0.238, 0.4209, 0.2358, 0.4226, 0.2282, 0.4738, 0.2324, 0.4738, 0.2324, 0.4226, 0.2282, 0.4239, 0.2204, 0.4744, 0.2263, 0.4744, 0.2263, 0.4239, 0.2204, 0.4247, 0.2123, 0.4749, 0.2201, 0.4749, 0.2201, 0.4247, 0.2123, 0.425, 0.2043, 0.475, 0.2137, 0.575, 0.5492, 0.625, 0.5884, 0.625, 0.6616, 0.575, 0.7008, 0.625, 0.8853, 0.6901, 0.7996, 0.6895, 0.8007, 0.625, 0.8848, 0.575, 0.2904, 0.625, 0.3652, 0.6895, 0.4493, 0.575, 0.4596, 0.375, 0.3657, 0.425, 0.2905, 0.425, 0.4595, 0.299, 0.4603, 0.375, 0.5668, 0.425, 0.5457, 0.425, 0.7043, 0.375, 0.6832, 0.125, 0.5668, 0.1268, 0.5552, 0.132, 0.544, 0.1405, 0.5334, 0.1521, 0.5239, 0.1663, 0.5156, 0.1828, 0.509, 0.2011, 0.504, 0.2206, 0.501, 0.2407, 0.5, 0.299, 0.4603, 0.2871, 0.4933, 0.3055, 0.497, 0.3225, 0.5028, 0.3375, 0.5102, 0.3503, 0.5237, 0.3609, 0.5333, 0.3686, 0.5439, 0.3734, 0.5552, 0.375, 0.5668, 0.375, 0.6832, 0.3734, 0.6948, 0.3686, 0.7061, 0.3609, 0.7167, 0.3503, 0.7263, 0.3375, 0.7398, 0.3225, 0.7472, 0.3055, 0.753, 0.2871, 0.7567, 0.299, 0.7897, 0.2407, 0.75, 0.2206, 0.749, 0.2011, 0.746, 0.1828, 0.741, 0.1663, 0.7344, 0.1521, 0.7261, 0.1405, 0.7166, 0.132, 0.706, 0.1268, 0.6948, 0.125, 0.6832, 0.575, 0.7904, 0.6895, 0.8007, 0.625, 0.8848, 0.575, 0.9596, 0.299, 0.7897, 0.425, 0.7905, 0.425, 0.9595, 0.375, 0.8843, 0.575, 0.04923, 0.625, 0.08839, 0.625, 0.1616, 0.575, 0.2008, 0.375, 0.06682, 0.425, 0.04574, 0.425, 0.2043, 0.375, 0.1832, 0.525, 0.5364, 0.575, 0.5492, 0.575, 0.7008, 0.525, 0.7136, 0.525, 0.283, 0.575, 0.2904, 0.575, 0.4596, 0.525, 0.467, 0.475, 0.283, 0.525, 0.283, 0.525, 0.467, 0.475, 0.467, 0.475, 0.5363, 0.525, 0.5364, 0.525, 0.7136, 0.475, 0.7137, 0.425, 0.2905, 0.475, 0.283, 0.475, 0.467, 0.425, 0.4595, 0.425, 0.5457, 0.475, 0.5363, 0.475, 0.7137, 0.425, 0.7043, 0.425, 0.04574, 0.475, 0.03631, 0.475, 0.2137, 0.425, 0.2043, 0.425, 0.7905, 0.475, 0.783, 0.475, 0.967, 0.425, 0.9595, 0.475, 0.03631, 0.525, 0.03639, 0.525, 0.2136, 0.475, 0.2137, 0.475, 0.783, 0.525, 0.783, 0.525, 0.967, 0.475, 0.967, 0.525, 0.03639, 0.575, 0.04923, 0.575, 0.2008, 0.525, 0.2136, 0.525, 0.783, 0.575, 0.7904, 0.575, 0.9596, 0.525, 0.967, 0.6263, 0.3227, 0.6277, 0.3027, 0.6274, 0.3059, 0.6261, 0.3252, 0.6463, 0.7156, 0.6369, 0.7028, 0.6385, 0.7059, 0.6487, 0.7186, 0.6245, 1.012, 0.627, 0.954, 0.6274, 0.9441, 0.625, 1.0, 0.7078, 0.7594, 0.6892, 0.7538, 0.6914, 0.7548, 0.7092, 0.7598, 0.6892, 0.4962, 0.7078, 0.4906, 0.7092, 0.4902, 0.6914, 0.4952, 0.626, 0.1898, 0.6253, 0.1761, 0.6253, 0.177, 0.6261, 0.1923, 0.625, 0.08839, 0.6253, 0.07389, 0.6253, 0.07295, 0.625, 0.08839, 0.6369, 0.5472, 0.6463, 0.5344, 0.6487, 0.5314, 0.6385, 0.5441, 0.625, 0.6616, 0.625, 0.5884, 0.625, 0.5884, 0.625, 0.6616, 0.6277, 0.3027, 0.6292, 0.2731, 0.6292, 0.2879, 0.6274, 0.3059, 0.6369, 0.7028, 0.6304, 0.6895, 0.6311, 0.6919, 0.6385, 0.7059, 0.6289, 0.03323, 0.6259, 0.006588, 0.625, 0.0, 0.6293, 0.03014, 0.6901, 0.4504, 0.625, 0.3647, 0.625, 0.3652, 0.6895, 0.4493, 0.6892, 0.7538, 0.6726, 0.7456, 0.6752, 0.7473, 0.6914, 0.7548, 0.7078, 0.4906, 0.6901, 0.4504, 0.6895, 0.4493, 0.7092, 0.4902, 0.6253, 0.1761, 0.625, 0.1616, 0.625, 0.1616, 0.6253, 0.177, 0.6253, 0.9065, 0.625, 0.8853, 0.625, 0.8848, 0.6253, 0.9049, 0.625, 0.1616, 0.625, 0.08839, 0.625, 0.08839, 0.625, 0.1616, 0.6463, 0.5344, 0.6583, 0.5165, 0.6609, 0.5124, 0.6487, 0.5314, 0.6487, 0.5314, 0.6609, 0.5124, 0.6583, 0.5165, 0.6463, 0.5344, 0.625, 0.1616, 0.625, 0.08839, 0.625, 0.08839, 0.625, 0.1616, 0.6253, 0.9049, 0.625, 0.8848, 0.625, 0.8853, 0.6253, 0.9065, 0.6253, 0.177, 0.625, 0.1616, 0.625, 0.1616, 0.6253, 0.1761, 0.7092, 0.4902, 0.6895, 0.4493, 0.6901, 0.4504, 0.7078, 0.4906, 0.6914, 0.7548, 0.6752, 0.7473, 0.6726, 0.7456, 0.6892, 0.7538, 0.6895, 0.4493, 0.625, 0.3652, 0.625, 0.3647, 0.6901, 0.4504, 0.6293, 0.03014, 0.625, 0.0, 0.6259, 0.006588, 0.6289, 0.03323, 0.6385, 0.7059, 0.6311, 0.6919, 0.6304, 0.6895, 0.6369, 0.7028, 0.6274, 0.3059, 0.6292, 0.2879, 0.6292, 0.2731, 0.6277, 0.3027, 0.625, 0.6616, 0.625, 0.5884, 0.625, 0.5884, 0.625, 0.6616, 0.6385, 0.5441, 0.6487, 0.5314, 0.6463, 0.5344, 0.6369, 0.5472, 0.625, 0.08839, 0.6253, 0.07295, 0.6253, 0.07389, 0.625, 0.08839, 0.6261, 0.1923, 0.6253, 0.177, 0.6253, 0.1761, 0.626, 0.1898, 0.6914, 0.4952, 0.7092, 0.4902, 0.7078, 0.4906, 0.6892, 0.4962, 0.7092, 0.7598, 0.6914, 0.7548, 0.6892, 0.7538, 0.7078, 0.7594, 0.625, 1.0, 0.6274, 0.9441, 0.627, 0.954, 0.6245, 1.012, 0.6487, 0.7186, 0.6385, 0.7059, 0.6369, 0.7028, 0.6463, 0.7156, 0.6261, 0.3252, 0.6274, 0.3059, 0.6277, 0.3027, 0.6263, 0.3227, 0.625, 0.8848, 0.6895, 0.8007, 0.6901, 0.7996, 0.625, 0.8853, 0.6292, 0.2879, 0.6293, 0.2199, 0.6289, 0.2168, 0.6292, 0.2731, 0.625, 0.5884, 0.6265, 0.573, 0.6265, 0.574, 0.625, 0.5884, 0.625, 0.3652, 0.6253, 0.3451, 0.6253, 0.3435, 0.625, 0.3647, 0.6261, 0.9248, 0.6253, 0.9049, 0.6253, 0.9065, 0.6263, 0.9273, 0.6609, 0.5124, 0.6752, 0.5027, 0.6726, 0.5044, 0.6583, 0.5165, 0.6293, 0.2199, 0.6275, 0.2068, 0.6272, 0.2036, 0.6289, 0.2168, 0.6265, 0.677, 0.625, 0.6616, 0.625, 0.6616, 0.6265, 0.676, 0.6261, 0.05774, 0.6275, 0.04322, 0.6272, 0.04643, 0.626, 0.06021, 0.6265, 0.573, 0.6311, 0.5581, 0.6304, 0.5605, 0.6265, 0.574, 0.6253, 0.3451, 0.6261, 0.3252, 0.6263, 0.3227, 0.6253, 0.3435, 0.6609, 0.7376, 0.6487, 0.7186, 0.6463, 0.7156, 0.6583, 0.7335, 0.6274, 0.9441, 0.6261, 0.9248, 0.6263, 0.9273, 0.627, 0.954, 0.6895, 0.8007, 0.7092, 0.7598, 0.7078, 0.7594, 0.6901, 0.7996, 0.6752, 0.5027, 0.6914, 0.4952, 0.6892, 0.4962, 0.6726, 0.5044, 0.6275, 0.2068, 0.6261, 0.1923, 0.626, 0.1898, 0.6272, 0.2036, 0.6253, 0.07295, 0.6261, 0.05774, 0.626, 0.06021, 0.6253, 0.07389, 0.6311, 0.5581, 0.6385, 0.5441, 0.6369, 0.5472, 0.6304, 0.5605, 0.6311, 0.6919, 0.6265, 0.677, 0.6265, 0.676, 0.6304, 0.6895, 0.6275, 0.04322, 0.6293, 0.03014, 0.6289, 0.03323, 0.6272, 0.04643, 0.6752, 0.7473, 0.6609, 0.7376, 0.6583, 0.7335, 0.6726, 0.7456, 0.125, 0.5, 0.125, 0.75, 0.125, 0.75, 0.125, 0.5, 0.5, 0.375, 0.625, 0.375, 0.625, 0.5, 0.5, 0.5, 0.875, 0.75, 0.875, 0.5, 0.875, 0.5, 0.875, 0.75, 0.5, 0.875, 0.625, 0.875, 0.625, 1.0, 0.5, 1.0, 0.25, 0.5, 0.375, 0.5, 0.375, 0.75, 0.25, 0.75, 0.875, 0.5, 0.875, 0.75, 0.875, 0.75, 0.875, 0.5, 0.5, 0.0, 0.625, 0.0, 0.625, 0.25, 0.5, 0.25, 0.5, 0.5, 0.625, 0.5, 0.625, 0.75, 0.5, 0.75, 0.5, 0.75, 0.375, 0.75, 0.375, 0.75, 0.5, 0.75, 0.375, 0.75, 0.375, 0.5, 0.375, 0.5, 0.375, 0.75, 0.5, 0.25, 0.375, 0.25, 0.375, 0.25, 0.5, 0.25, 0.5, 1.0, 0.625, 1.0, 0.625, 1.0, 0.5, 1.0, 0.625, 0.5, 0.625, 0.75, 0.625, 0.75, 0.625, 0.5, 0.5, 0.5, 0.625, 0.5, 0.625, 0.5, 0.5, 0.5, 0.75, 0.5, 0.875, 0.5, 0.875, 0.75, 0.75, 0.75, 0.625, 0.875, 0.625, 0.75, 0.625, 0.75, 0.625, 0.875, 0.625, 0.375, 0.625, 0.25, 0.625, 0.25, 0.625, 0.375, 0.625, 0.75, 0.625, 0.5, 0.625, 0.5, 0.625, 0.75, 0.625, 0.5, 0.625, 0.375, 0.625, 0.375, 0.625, 0.5, 0.625, 1.0, 0.625, 0.875, 0.625, 0.875, 0.625, 1.0, 0.625, 0.5, 0.75, 0.5, 0.75, 0.75, 0.625, 0.75, 0.125, 0.5, 0.25, 0.5, 0.25, 0.75, 0.125, 0.75, 0.5, 0.75, 0.625, 0.75, 0.625, 0.875, 0.5, 0.875, 0.5, 0.25, 0.625, 0.25, 0.625, 0.375, 0.5, 0.375, 0.375, 0.25, 0.5, 0.25, 0.5, 0.375, 0.375, 0.375, 0.375, 0.75, 0.5, 0.75, 0.5, 0.875, 0.375, 0.875, 0.375, 0.5, 0.5, 0.5, 0.5, 0.5, 0.375, 0.5, 0.375, 1.0, 0.5, 1.0, 0.5, 1.0, 0.375, 1.0, 0.625, 0.25, 0.5, 0.25, 0.5, 0.25, 0.625, 0.25, 0.625, 0.75, 0.5, 0.75, 0.5, 0.75, 0.625, 0.75, 0.375, 0.5, 0.5, 0.5, 0.5, 0.75, 0.375, 0.75, 0.375, 0.0, 0.5, 0.0, 0.5, 0.25, 0.375, 0.25, 0.375, 0.875, 0.5, 0.875, 0.5, 1.0, 0.375, 1.0, 0.375, 0.375, 0.5, 0.375, 0.5, 0.5, 0.375, 0.5])
me_cube.materials.append(mat_material)
me_cube.use_mirror_vertex_groups = False
me_cube.update()

# ---- objects
ob_cube = bpy.data.objects.new('Cube', me_cube)
ob_light = bpy.data.objects.new('Light', light_light)
ob_camera = bpy.data.objects.new('Camera', cam_camera)

# ---- transforms, parenting, visibility, modifiers, constraints
ob_cube.location = (0.0, 0.0, 0.0)
ob_cube.lock_rotations_4d = False
ob_cube.empty_display_type = 'ARROWS'
ob_cube.lineart.crease_threshold = 0.0
ob_light.location = (4.076, 1.005, 5.904)
ob_light.rotation_euler = (0.6503, 0.05522, 1.866)
ob_light.lock_rotations_4d = False
ob_light.empty_display_type = 'ARROWS'
ob_light.color = (0.0, 0.0, 0.0, 0.0)
ob_light.lineart.crease_threshold = 0.0
ob_camera.location = (7.359, -6.926, 4.958)
ob_camera.rotation_euler = (1.109, 0.0, 0.8149)
ob_camera.lock_rotations_4d = False
ob_camera.empty_display_type = 'ARROWS'
ob_camera.color = (0.0, 0.0, 0.0, 0.0)
ob_camera.display_type = 'WIRE'
ob_camera.lineart.crease_threshold = 0.0

# ---- collection membership
col_collection.objects.link(ob_cube)
col_collection.objects.link(ob_light)
col_collection.objects.link(ob_camera)

# ---- scene / render settings (as saved in the file)
scene.camera = ob_camera
scene.frame_start = 1; scene.frame_end = 250; scene.frame_set(1)
scene.render.engine = 'BLENDER_EEVEE_NEXT'
bpy.context.view_layer.update()
